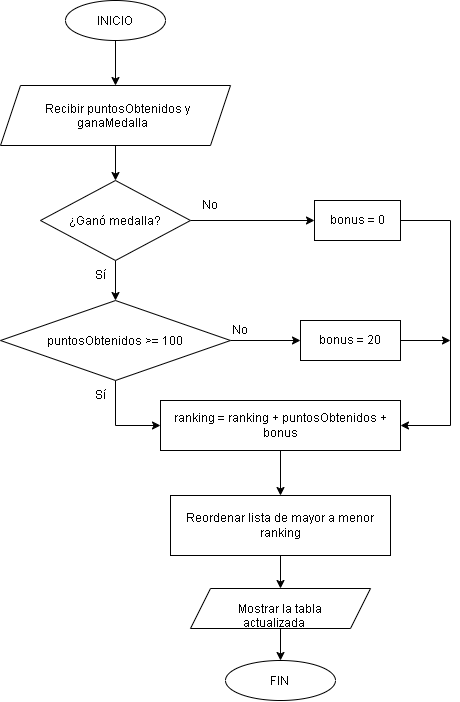

The diagram above was exported from draw.io. Its source (the exported page's mxGraphModel, read from the mxfile embedded in the PNG):
<mxGraphModel dx="1172" dy="574" grid="1" gridSize="10" guides="1" tooltips="1" connect="1" arrows="1" fold="1" page="1" pageScale="1" pageWidth="827" pageHeight="1169" math="0" shadow="0">
  <root>
    <mxCell id="0" />
    <mxCell id="1" parent="0" />
    <mxCell id="KQU4s3ZyyqSyfNAs1al8-7" edge="1" parent="1" source="KQU4s3ZyyqSyfNAs1al8-1" style="edgeStyle=orthogonalEdgeStyle;rounded=0;orthogonalLoop=1;jettySize=auto;html=1;" target="KQU4s3ZyyqSyfNAs1al8-4">
      <mxGeometry relative="1" as="geometry" />
    </mxCell>
    <mxCell id="KQU4s3ZyyqSyfNAs1al8-1" parent="1" style="ellipse;whiteSpace=wrap;html=1;shapeInside=1;" value="INICIO" vertex="1">
      <mxGeometry height="40" width="100" x="105" y="60" as="geometry" />
    </mxCell>
    <mxCell id="KQU4s3ZyyqSyfNAs1al8-2" parent="1" style="ellipse;whiteSpace=wrap;html=1;shapeInside=1;" value="FIN" vertex="1">
      <mxGeometry height="40" width="110" x="265" y="720" as="geometry" />
    </mxCell>
    <mxCell id="KQU4s3ZyyqSyfNAs1al8-6" edge="1" parent="1" source="KQU4s3ZyyqSyfNAs1al8-4" style="edgeStyle=orthogonalEdgeStyle;rounded=0;orthogonalLoop=1;jettySize=auto;html=1;" target="KQU4s3ZyyqSyfNAs1al8-5" value="">
      <mxGeometry relative="1" as="geometry" />
    </mxCell>
    <mxCell id="KQU4s3ZyyqSyfNAs1al8-4" parent="1" style="shape=parallelogram;perimeter=parallelogramPerimeter;whiteSpace=wrap;html=1;shapeInside=1;fixedSize=1;" value="Recibir puntosObtenidos y ganaMedalla" vertex="1">
      <mxGeometry height="60" width="230" x="40" y="145" as="geometry" />
    </mxCell>
    <mxCell id="KQU4s3ZyyqSyfNAs1al8-9" edge="1" parent="1" source="KQU4s3ZyyqSyfNAs1al8-5" style="edgeStyle=orthogonalEdgeStyle;rounded=0;orthogonalLoop=1;jettySize=auto;html=1;" target="KQU4s3ZyyqSyfNAs1al8-8" value="">
      <mxGeometry relative="1" as="geometry" />
    </mxCell>
    <mxCell id="KQU4s3ZyyqSyfNAs1al8-13" edge="1" parent="1" source="KQU4s3ZyyqSyfNAs1al8-5" style="edgeStyle=orthogonalEdgeStyle;rounded=0;orthogonalLoop=1;jettySize=auto;html=1;" target="KQU4s3ZyyqSyfNAs1al8-12" value="">
      <mxGeometry relative="1" as="geometry" />
    </mxCell>
    <mxCell id="KQU4s3ZyyqSyfNAs1al8-5" parent="1" style="rhombus;whiteSpace=wrap;html=1;shapeInside=1;" value="¿Ganó medalla?" vertex="1">
      <mxGeometry height="80" width="150" x="80" y="240" as="geometry" />
    </mxCell>
    <mxCell id="KQU4s3ZyyqSyfNAs1al8-17" edge="1" parent="1" source="KQU4s3ZyyqSyfNAs1al8-8" style="edgeStyle=orthogonalEdgeStyle;rounded=0;orthogonalLoop=1;jettySize=auto;html=1;" target="KQU4s3ZyyqSyfNAs1al8-16" value="">
      <mxGeometry relative="1" as="geometry" />
    </mxCell>
    <mxCell id="KQU4s3ZyyqSyfNAs1al8-26" edge="1" parent="1" source="KQU4s3ZyyqSyfNAs1al8-8" style="edgeStyle=orthogonalEdgeStyle;rounded=0;orthogonalLoop=1;jettySize=auto;html=1;entryX=0;entryY=0.5;entryDx=0;entryDy=0;" target="KQU4s3ZyyqSyfNAs1al8-18">
      <mxGeometry relative="1" as="geometry" />
    </mxCell>
    <mxCell id="KQU4s3ZyyqSyfNAs1al8-8" parent="1" style="rhombus;whiteSpace=wrap;html=1;shapeInside=1;" value="puntosObtenidos &amp;gt;= 100" vertex="1">
      <mxGeometry height="80" width="230" x="40" y="360" as="geometry" />
    </mxCell>
    <mxCell id="KQU4s3ZyyqSyfNAs1al8-10" parent="1" style="text;html=1;whiteSpace=wrap;strokeColor=none;fillColor=none;align=center;verticalAlign=middle;rounded=0;" value="Sí" vertex="1">
      <mxGeometry height="30" width="60" x="110" y="320" as="geometry" />
    </mxCell>
    <mxCell id="KQU4s3ZyyqSyfNAs1al8-11" parent="1" style="text;html=1;whiteSpace=wrap;strokeColor=none;fillColor=none;align=center;verticalAlign=middle;rounded=0;" value="Sí" vertex="1">
      <mxGeometry height="30" width="40" x="120" y="440" as="geometry" />
    </mxCell>
    <mxCell id="KQU4s3ZyyqSyfNAs1al8-29" edge="1" parent="1" source="KQU4s3ZyyqSyfNAs1al8-12" style="edgeStyle=orthogonalEdgeStyle;rounded=0;orthogonalLoop=1;jettySize=auto;html=1;" target="KQU4s3ZyyqSyfNAs1al8-18">
      <mxGeometry relative="1" x="0.1148" as="geometry">
        <Array as="points">
          <mxPoint x="490" y="280" />
          <mxPoint x="490" y="485" />
        </Array>
        <mxPoint x="460" y="580" as="targetPoint" />
      </mxGeometry>
    </mxCell>
    <mxCell id="KQU4s3ZyyqSyfNAs1al8-12" parent="1" style="whiteSpace=wrap;html=1;" value="bonus = 0" vertex="1">
      <mxGeometry height="40" width="86" x="354" y="260" as="geometry" />
    </mxCell>
    <mxCell id="KQU4s3ZyyqSyfNAs1al8-14" parent="1" style="text;html=1;whiteSpace=wrap;strokeColor=none;fillColor=none;align=center;verticalAlign=middle;rounded=0;" value="No" vertex="1">
      <mxGeometry height="30" width="60" x="220" y="250" as="geometry" />
    </mxCell>
    <mxCell id="KQU4s3ZyyqSyfNAs1al8-15" parent="1" style="text;html=1;whiteSpace=wrap;strokeColor=none;fillColor=none;align=center;verticalAlign=middle;rounded=0;" value="No" vertex="1">
      <mxGeometry height="30" width="60" x="250" y="375" as="geometry" />
    </mxCell>
    <mxCell id="KQU4s3ZyyqSyfNAs1al8-22" edge="1" parent="1" source="KQU4s3ZyyqSyfNAs1al8-16" style="edgeStyle=orthogonalEdgeStyle;rounded=0;orthogonalLoop=1;jettySize=auto;html=1;">
      <mxGeometry relative="1" as="geometry">
        <mxPoint x="490" y="400" as="targetPoint" />
      </mxGeometry>
    </mxCell>
    <mxCell id="KQU4s3ZyyqSyfNAs1al8-16" parent="1" style="whiteSpace=wrap;html=1;" value="bonus = 20" vertex="1">
      <mxGeometry height="40" width="100" x="340" y="380" as="geometry" />
    </mxCell>
    <mxCell id="KQU4s3ZyyqSyfNAs1al8-25" edge="1" parent="1" source="KQU4s3ZyyqSyfNAs1al8-18" style="edgeStyle=orthogonalEdgeStyle;rounded=0;orthogonalLoop=1;jettySize=auto;html=1;" target="KQU4s3ZyyqSyfNAs1al8-24" value="">
      <mxGeometry relative="1" as="geometry" />
    </mxCell>
    <mxCell id="KQU4s3ZyyqSyfNAs1al8-18" parent="1" style="whiteSpace=wrap;html=1;" value="ranking = ranking + puntosObtenidos + bonus" vertex="1">
      <mxGeometry height="50" width="240" x="200" y="460" as="geometry" />
    </mxCell>
    <mxCell id="KQU4s3ZyyqSyfNAs1al8-32" edge="1" parent="1" source="KQU4s3ZyyqSyfNAs1al8-24" style="edgeStyle=orthogonalEdgeStyle;rounded=0;orthogonalLoop=1;jettySize=auto;html=1;" target="KQU4s3ZyyqSyfNAs1al8-31">
      <mxGeometry relative="1" as="geometry" />
    </mxCell>
    <mxCell id="KQU4s3ZyyqSyfNAs1al8-24" parent="1" style="whiteSpace=wrap;html=1;" value="Reordenar lista de mayor a menor ranking" vertex="1">
      <mxGeometry height="60" width="220" x="210" y="555" as="geometry" />
    </mxCell>
    <mxCell id="KQU4s3ZyyqSyfNAs1al8-33" edge="1" parent="1" source="KQU4s3ZyyqSyfNAs1al8-31" style="edgeStyle=orthogonalEdgeStyle;rounded=0;orthogonalLoop=1;jettySize=auto;html=1;" target="KQU4s3ZyyqSyfNAs1al8-2">
      <mxGeometry relative="1" as="geometry" />
    </mxCell>
    <mxCell id="KQU4s3ZyyqSyfNAs1al8-31" parent="1" style="shape=parallelogram;perimeter=parallelogramPerimeter;whiteSpace=wrap;html=1;shapeInside=1;fixedSize=1;" value="Mostrar la tabla actualizada" vertex="1">
      <mxGeometry height="40" width="180" x="230" y="648" as="geometry" />
    </mxCell>
  </root>
</mxGraphModel>